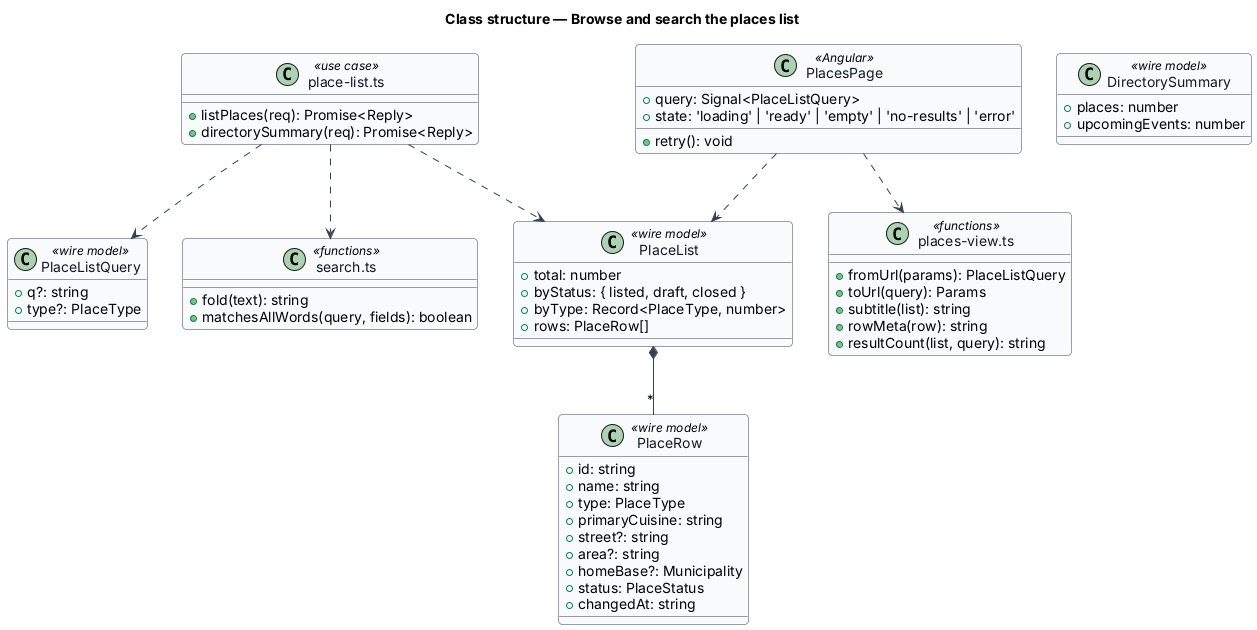

The diagram above was rendered by PlantUML. Its source (embedded in the PNG):
@startuml
skinparam backgroundColor #FFFFFF
skinparam shadowing false
skinparam roundcorner 8
skinparam defaultFontName Arial
skinparam ArrowColor #344054
skinparam class {
  BorderColor #344054
  FontColor #101828
  BackgroundColor #F9FAFB
}
title Class structure — Browse and search the places list

class PlaceListQuery <<wire model>> {
  +q?: string
  +type?: PlaceType
}
class PlaceList <<wire model>> {
  +total: number
  +byStatus: { listed, draft, closed }
  +byType: Record<PlaceType, number>
  +rows: PlaceRow[]
}
class PlaceRow <<wire model>> {
  +id: string
  +name: string
  +type: PlaceType
  +primaryCuisine: string
  +street?: string
  +area?: string
  +homeBase?: Municipality
  +status: PlaceStatus
  +changedAt: string
}
class DirectorySummary <<wire model>> {
  +places: number
  +upcomingEvents: number
}
class "place-list.ts" as List <<use case>> {
  +listPlaces(req): Promise<Reply>
  +directorySummary(req): Promise<Reply>
}
class "search.ts" as Search <<functions>> {
  +fold(text): string
  +matchesAllWords(query, fields): boolean
}
class PlacesPage <<Angular>> {
  +query: Signal<PlaceListQuery>
  +state: 'loading' | 'ready' | 'empty' | 'no-results' | 'error'
  +retry(): void
}
class "places-view.ts" as View <<functions>> {
  +fromUrl(params): PlaceListQuery
  +toUrl(query): Params
  +subtitle(list): string
  +rowMeta(row): string
  +resultCount(list, query): string
}
PlaceList *-- "*" PlaceRow
List ..> Search
List ..> PlaceListQuery
List ..> PlaceList
PlacesPage ..> View
PlacesPage ..> PlaceList
@enduml